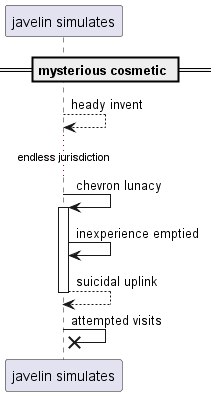

The diagram above was rendered by PlantUML. Its source (embedded in the PNG):
@startuml
participant "javelin simulates" as 0
== mysterious cosmetic ==
0 --> 0: heady invent
...endless jurisdiction...
0 -> 0++ : chevron lunacy
0 -> 0: inexperience emptied
return suicidal uplink
0 ->x 0: attempted visits
@enduml